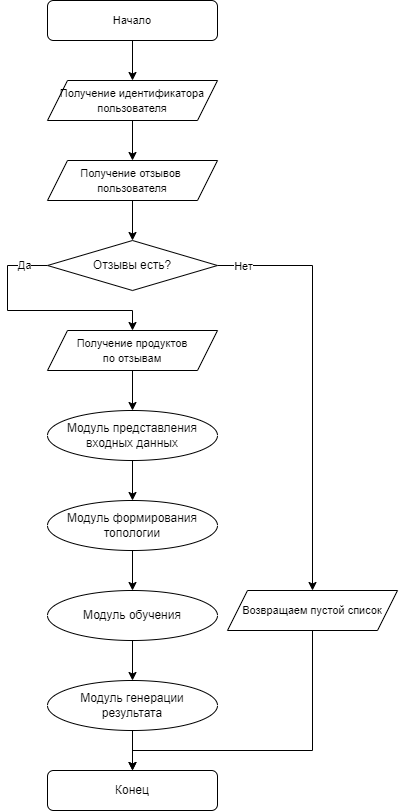

The diagram above was exported from draw.io. Its source (the exported page's mxGraphModel, read from the mxfile embedded in the PNG):
<mxGraphModel dx="869" dy="599" grid="1" gridSize="10" guides="1" tooltips="1" connect="1" arrows="1" fold="1" page="1" pageScale="1" pageWidth="827" pageHeight="1169" math="0" shadow="0">
  <root>
    <mxCell id="WIyWlLk6GJQsqaUBKTNV-0" />
    <mxCell id="WIyWlLk6GJQsqaUBKTNV-1" parent="WIyWlLk6GJQsqaUBKTNV-0" />
    <mxCell id="N8FqoMhzOTI4ok5tFhMA-0" style="edgeStyle=orthogonalEdgeStyle;rounded=0;orthogonalLoop=1;jettySize=auto;html=1;exitX=0.5;exitY=1;exitDx=0;exitDy=0;entryX=0.5;entryY=0;entryDx=0;entryDy=0;fontSize=11;" edge="1" parent="WIyWlLk6GJQsqaUBKTNV-1" source="N8FqoMhzOTI4ok5tFhMA-1" target="N8FqoMhzOTI4ok5tFhMA-3">
      <mxGeometry relative="1" as="geometry" />
    </mxCell>
    <mxCell id="N8FqoMhzOTI4ok5tFhMA-1" value="&lt;font style=&quot;font-size: 11px&quot;&gt;Начало&lt;/font&gt;" style="rounded=1;whiteSpace=wrap;html=1;fontSize=12;glass=0;strokeWidth=1;shadow=0;" vertex="1" parent="WIyWlLk6GJQsqaUBKTNV-1">
      <mxGeometry x="510" y="80" width="170" height="40" as="geometry" />
    </mxCell>
    <mxCell id="N8FqoMhzOTI4ok5tFhMA-2" style="edgeStyle=orthogonalEdgeStyle;rounded=0;orthogonalLoop=1;jettySize=auto;html=1;exitX=0.5;exitY=1;exitDx=0;exitDy=0;entryX=0.5;entryY=0;entryDx=0;entryDy=0;" edge="1" parent="WIyWlLk6GJQsqaUBKTNV-1" source="N8FqoMhzOTI4ok5tFhMA-3" target="N8FqoMhzOTI4ok5tFhMA-20">
      <mxGeometry relative="1" as="geometry" />
    </mxCell>
    <mxCell id="N8FqoMhzOTI4ok5tFhMA-3" value="&lt;font style=&quot;font-size: 11px&quot;&gt;Получение идентификатора&lt;br&gt;пользователя&lt;br&gt;&lt;/font&gt;" style="shape=parallelogram;perimeter=parallelogramPerimeter;whiteSpace=wrap;html=1;fixedSize=1;fontFamily=Helvetica;fontSize=12;" vertex="1" parent="WIyWlLk6GJQsqaUBKTNV-1">
      <mxGeometry x="510" y="160" width="170" height="40" as="geometry" />
    </mxCell>
    <mxCell id="N8FqoMhzOTI4ok5tFhMA-11" value="Конец" style="rounded=1;whiteSpace=wrap;html=1;fontSize=12;glass=0;strokeWidth=1;shadow=0;" vertex="1" parent="WIyWlLk6GJQsqaUBKTNV-1">
      <mxGeometry x="510" y="850" width="170" height="40" as="geometry" />
    </mxCell>
    <mxCell id="N8FqoMhzOTI4ok5tFhMA-12" style="edgeStyle=orthogonalEdgeStyle;rounded=0;orthogonalLoop=1;jettySize=auto;html=1;exitX=0;exitY=0.5;exitDx=0;exitDy=0;entryX=0.5;entryY=0;entryDx=0;entryDy=0;fontSize=11;" edge="1" parent="WIyWlLk6GJQsqaUBKTNV-1" source="N8FqoMhzOTI4ok5tFhMA-16" target="N8FqoMhzOTI4ok5tFhMA-22">
      <mxGeometry relative="1" as="geometry">
        <Array as="points">
          <mxPoint x="470" y="345" />
          <mxPoint x="470" y="390" />
          <mxPoint x="595" y="390" />
        </Array>
        <mxPoint x="595" y="489.9999999999999" as="targetPoint" />
      </mxGeometry>
    </mxCell>
    <mxCell id="N8FqoMhzOTI4ok5tFhMA-13" value="Да" style="edgeLabel;html=1;align=center;verticalAlign=middle;resizable=0;points=[];fontSize=11;" vertex="1" connectable="0" parent="N8FqoMhzOTI4ok5tFhMA-12">
      <mxGeometry x="-0.7971" y="-1" relative="1" as="geometry">
        <mxPoint as="offset" />
      </mxGeometry>
    </mxCell>
    <mxCell id="N8FqoMhzOTI4ok5tFhMA-14" style="edgeStyle=orthogonalEdgeStyle;rounded=0;orthogonalLoop=1;jettySize=auto;html=1;exitX=1;exitY=0.5;exitDx=0;exitDy=0;fontSize=11;entryX=0.5;entryY=0;entryDx=0;entryDy=0;" edge="1" parent="WIyWlLk6GJQsqaUBKTNV-1" source="N8FqoMhzOTI4ok5tFhMA-16" target="N8FqoMhzOTI4ok5tFhMA-24">
      <mxGeometry relative="1" as="geometry">
        <mxPoint x="595" y="730" as="targetPoint" />
        <Array as="points">
          <mxPoint x="775" y="345" />
        </Array>
      </mxGeometry>
    </mxCell>
    <mxCell id="N8FqoMhzOTI4ok5tFhMA-15" value="Нет" style="edgeLabel;html=1;align=center;verticalAlign=middle;resizable=0;points=[];fontSize=11;" vertex="1" connectable="0" parent="N8FqoMhzOTI4ok5tFhMA-14">
      <mxGeometry x="-0.8685" relative="1" as="geometry">
        <mxPoint x="-2" as="offset" />
      </mxGeometry>
    </mxCell>
    <mxCell id="N8FqoMhzOTI4ok5tFhMA-16" value="Отзывы есть?" style="rhombus;whiteSpace=wrap;html=1;fontFamily=Helvetica;fontSize=12;" vertex="1" parent="WIyWlLk6GJQsqaUBKTNV-1">
      <mxGeometry x="510" y="320" width="170" height="50" as="geometry" />
    </mxCell>
    <mxCell id="N8FqoMhzOTI4ok5tFhMA-19" style="edgeStyle=orthogonalEdgeStyle;rounded=0;orthogonalLoop=1;jettySize=auto;html=1;exitX=0.5;exitY=1;exitDx=0;exitDy=0;entryX=0.5;entryY=0;entryDx=0;entryDy=0;" edge="1" parent="WIyWlLk6GJQsqaUBKTNV-1" source="N8FqoMhzOTI4ok5tFhMA-20" target="N8FqoMhzOTI4ok5tFhMA-16">
      <mxGeometry relative="1" as="geometry" />
    </mxCell>
    <mxCell id="N8FqoMhzOTI4ok5tFhMA-20" value="&lt;font style=&quot;font-size: 11px&quot;&gt;Получение отзывов&amp;nbsp;&lt;br&gt;пользователя&lt;br&gt;&lt;/font&gt;" style="shape=parallelogram;perimeter=parallelogramPerimeter;whiteSpace=wrap;html=1;fixedSize=1;fontFamily=Helvetica;fontSize=12;" vertex="1" parent="WIyWlLk6GJQsqaUBKTNV-1">
      <mxGeometry x="510" y="240" width="170" height="40" as="geometry" />
    </mxCell>
    <mxCell id="N8FqoMhzOTI4ok5tFhMA-35" style="edgeStyle=orthogonalEdgeStyle;rounded=0;orthogonalLoop=1;jettySize=auto;html=1;exitX=0.5;exitY=1;exitDx=0;exitDy=0;entryX=0.5;entryY=0;entryDx=0;entryDy=0;" edge="1" parent="WIyWlLk6GJQsqaUBKTNV-1" source="N8FqoMhzOTI4ok5tFhMA-22" target="N8FqoMhzOTI4ok5tFhMA-27">
      <mxGeometry relative="1" as="geometry" />
    </mxCell>
    <mxCell id="N8FqoMhzOTI4ok5tFhMA-22" value="&lt;font style=&quot;font-size: 11px&quot;&gt;Получение продуктов&lt;br&gt;по отзывам&lt;br&gt;&lt;/font&gt;" style="shape=parallelogram;perimeter=parallelogramPerimeter;whiteSpace=wrap;html=1;fixedSize=1;fontFamily=Helvetica;fontSize=12;" vertex="1" parent="WIyWlLk6GJQsqaUBKTNV-1">
      <mxGeometry x="510" y="410" width="170" height="40" as="geometry" />
    </mxCell>
    <mxCell id="N8FqoMhzOTI4ok5tFhMA-25" style="edgeStyle=orthogonalEdgeStyle;rounded=0;orthogonalLoop=1;jettySize=auto;html=1;exitX=0.5;exitY=1;exitDx=0;exitDy=0;entryX=0.5;entryY=0;entryDx=0;entryDy=0;" edge="1" parent="WIyWlLk6GJQsqaUBKTNV-1" source="N8FqoMhzOTI4ok5tFhMA-24" target="N8FqoMhzOTI4ok5tFhMA-11">
      <mxGeometry relative="1" as="geometry">
        <Array as="points">
          <mxPoint x="775" y="830" />
          <mxPoint x="595" y="830" />
        </Array>
      </mxGeometry>
    </mxCell>
    <mxCell id="N8FqoMhzOTI4ok5tFhMA-24" value="&lt;span style=&quot;font-size: 11px;&quot;&gt;Возвращаем пустой список&lt;/span&gt;" style="shape=parallelogram;perimeter=parallelogramPerimeter;whiteSpace=wrap;html=1;fixedSize=1;fontFamily=Helvetica;fontSize=12;" vertex="1" parent="WIyWlLk6GJQsqaUBKTNV-1">
      <mxGeometry x="690" y="670" width="170" height="40" as="geometry" />
    </mxCell>
    <mxCell id="N8FqoMhzOTI4ok5tFhMA-30" style="edgeStyle=orthogonalEdgeStyle;rounded=0;orthogonalLoop=1;jettySize=auto;html=1;exitX=0.5;exitY=1;exitDx=0;exitDy=0;entryX=0.5;entryY=0;entryDx=0;entryDy=0;" edge="1" parent="WIyWlLk6GJQsqaUBKTNV-1" source="N8FqoMhzOTI4ok5tFhMA-26" target="N8FqoMhzOTI4ok5tFhMA-29">
      <mxGeometry relative="1" as="geometry" />
    </mxCell>
    <mxCell id="N8FqoMhzOTI4ok5tFhMA-26" value="Модуль формирования&lt;br&gt;топологии" style="ellipse;whiteSpace=wrap;html=1;" vertex="1" parent="WIyWlLk6GJQsqaUBKTNV-1">
      <mxGeometry x="510" y="580" width="170" height="50" as="geometry" />
    </mxCell>
    <mxCell id="N8FqoMhzOTI4ok5tFhMA-28" style="edgeStyle=orthogonalEdgeStyle;rounded=0;orthogonalLoop=1;jettySize=auto;html=1;exitX=0.5;exitY=1;exitDx=0;exitDy=0;entryX=0.5;entryY=0;entryDx=0;entryDy=0;" edge="1" parent="WIyWlLk6GJQsqaUBKTNV-1" source="N8FqoMhzOTI4ok5tFhMA-27" target="N8FqoMhzOTI4ok5tFhMA-26">
      <mxGeometry relative="1" as="geometry" />
    </mxCell>
    <mxCell id="N8FqoMhzOTI4ok5tFhMA-27" value="Модуль представления&lt;br&gt;входных данных" style="ellipse;whiteSpace=wrap;html=1;" vertex="1" parent="WIyWlLk6GJQsqaUBKTNV-1">
      <mxGeometry x="510" y="490" width="170" height="50" as="geometry" />
    </mxCell>
    <mxCell id="N8FqoMhzOTI4ok5tFhMA-32" style="edgeStyle=orthogonalEdgeStyle;rounded=0;orthogonalLoop=1;jettySize=auto;html=1;exitX=0.5;exitY=1;exitDx=0;exitDy=0;entryX=0.5;entryY=0;entryDx=0;entryDy=0;" edge="1" parent="WIyWlLk6GJQsqaUBKTNV-1" source="N8FqoMhzOTI4ok5tFhMA-29" target="N8FqoMhzOTI4ok5tFhMA-31">
      <mxGeometry relative="1" as="geometry" />
    </mxCell>
    <mxCell id="N8FqoMhzOTI4ok5tFhMA-29" value="Модуль обучения" style="ellipse;whiteSpace=wrap;html=1;" vertex="1" parent="WIyWlLk6GJQsqaUBKTNV-1">
      <mxGeometry x="510" y="670" width="170" height="50" as="geometry" />
    </mxCell>
    <mxCell id="N8FqoMhzOTI4ok5tFhMA-33" style="edgeStyle=orthogonalEdgeStyle;rounded=0;orthogonalLoop=1;jettySize=auto;html=1;exitX=0.5;exitY=1;exitDx=0;exitDy=0;entryX=0.5;entryY=0;entryDx=0;entryDy=0;" edge="1" parent="WIyWlLk6GJQsqaUBKTNV-1" source="N8FqoMhzOTI4ok5tFhMA-31" target="N8FqoMhzOTI4ok5tFhMA-11">
      <mxGeometry relative="1" as="geometry" />
    </mxCell>
    <mxCell id="N8FqoMhzOTI4ok5tFhMA-31" value="Модуль генерации&lt;br&gt;результата" style="ellipse;whiteSpace=wrap;html=1;" vertex="1" parent="WIyWlLk6GJQsqaUBKTNV-1">
      <mxGeometry x="510" y="760" width="170" height="50" as="geometry" />
    </mxCell>
  </root>
</mxGraphModel>